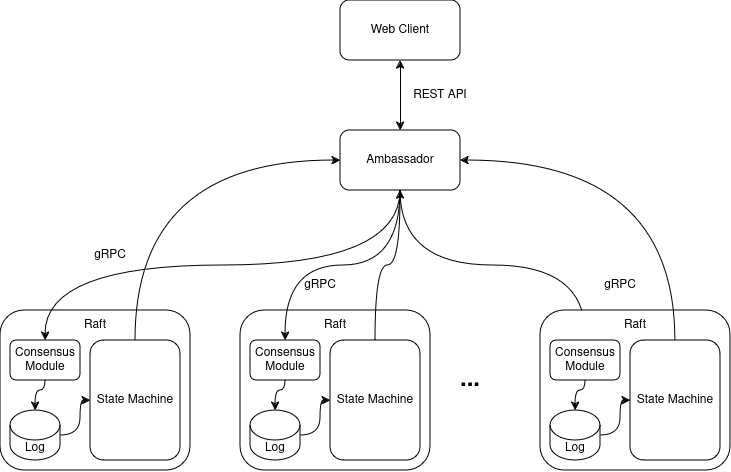

The diagram above was exported from draw.io. Its source (the exported page's mxGraphModel, read from the mxfile embedded in the PNG):
<mxGraphModel dx="1195" dy="656" grid="1" gridSize="10" guides="1" tooltips="1" connect="1" arrows="1" fold="1" page="1" pageScale="1" pageWidth="850" pageHeight="1100" math="0" shadow="0">
  <root>
    <mxCell id="0" />
    <mxCell id="1" parent="0" />
    <mxCell id="7HXLWh82Aew3t0RYI_5g-31" value="&lt;font style=&quot;font-size: 24px;&quot;&gt;&lt;b&gt;...&lt;/b&gt;&lt;/font&gt;" style="text;html=1;align=center;verticalAlign=middle;whiteSpace=wrap;rounded=0;" vertex="1" parent="1">
      <mxGeometry x="480" y="655" width="60" height="30" as="geometry" />
    </mxCell>
    <mxCell id="7HXLWh82Aew3t0RYI_5g-75" style="edgeStyle=orthogonalEdgeStyle;rounded=0;orthogonalLoop=1;jettySize=auto;html=1;exitX=0.5;exitY=1;exitDx=0;exitDy=0;entryX=0.5;entryY=0;entryDx=0;entryDy=0;curved=1;" edge="1" parent="1" source="7HXLWh82Aew3t0RYI_5g-32" target="7HXLWh82Aew3t0RYI_5g-65">
      <mxGeometry relative="1" as="geometry" />
    </mxCell>
    <mxCell id="7HXLWh82Aew3t0RYI_5g-32" value="&lt;div&gt;Ambassador&lt;/div&gt;" style="rounded=1;whiteSpace=wrap;html=1;" vertex="1" parent="1">
      <mxGeometry x="380" y="420" width="120" height="60" as="geometry" />
    </mxCell>
    <mxCell id="7HXLWh82Aew3t0RYI_5g-37" style="edgeStyle=orthogonalEdgeStyle;rounded=0;orthogonalLoop=1;jettySize=auto;html=1;exitX=0.5;exitY=1;exitDx=0;exitDy=0;entryX=0.5;entryY=0;entryDx=0;entryDy=0;startArrow=classic;startFill=1;" edge="1" parent="1" source="7HXLWh82Aew3t0RYI_5g-36" target="7HXLWh82Aew3t0RYI_5g-32">
      <mxGeometry relative="1" as="geometry" />
    </mxCell>
    <mxCell id="7HXLWh82Aew3t0RYI_5g-36" value="&lt;div&gt;Web Client&lt;/div&gt;" style="rounded=1;whiteSpace=wrap;html=1;" vertex="1" parent="1">
      <mxGeometry x="380" y="290" width="120" height="60" as="geometry" />
    </mxCell>
    <mxCell id="7HXLWh82Aew3t0RYI_5g-38" value="REST API" style="text;html=1;align=center;verticalAlign=middle;whiteSpace=wrap;rounded=0;" vertex="1" parent="1">
      <mxGeometry x="450" y="370" width="60" height="30" as="geometry" />
    </mxCell>
    <mxCell id="7HXLWh82Aew3t0RYI_5g-39" value="gRPC" style="text;html=1;align=center;verticalAlign=middle;whiteSpace=wrap;rounded=0;" vertex="1" parent="1">
      <mxGeometry x="120" y="530" width="60" height="30" as="geometry" />
    </mxCell>
    <mxCell id="7HXLWh82Aew3t0RYI_5g-40" value="gRPC" style="text;html=1;align=center;verticalAlign=middle;whiteSpace=wrap;rounded=0;" vertex="1" parent="1">
      <mxGeometry x="630" y="560" width="60" height="30" as="geometry" />
    </mxCell>
    <mxCell id="7HXLWh82Aew3t0RYI_5g-41" value="gRPC" style="text;html=1;align=center;verticalAlign=middle;whiteSpace=wrap;rounded=0;" vertex="1" parent="1">
      <mxGeometry x="330" y="560" width="60" height="30" as="geometry" />
    </mxCell>
    <mxCell id="7HXLWh82Aew3t0RYI_5g-54" value="" style="group" vertex="1" connectable="0" parent="1">
      <mxGeometry x="40" y="600" width="190" height="160" as="geometry" />
    </mxCell>
    <mxCell id="7HXLWh82Aew3t0RYI_5g-1" value="" style="rounded=1;whiteSpace=wrap;html=1;" vertex="1" parent="7HXLWh82Aew3t0RYI_5g-54">
      <mxGeometry width="190" height="160" as="geometry" />
    </mxCell>
    <mxCell id="7HXLWh82Aew3t0RYI_5g-2" value="&lt;div&gt;Consensus&lt;/div&gt;&lt;div&gt;Module&lt;/div&gt;" style="rounded=1;whiteSpace=wrap;html=1;" vertex="1" parent="7HXLWh82Aew3t0RYI_5g-54">
      <mxGeometry x="10" y="30" width="70" height="40" as="geometry" />
    </mxCell>
    <mxCell id="7HXLWh82Aew3t0RYI_5g-53" style="edgeStyle=orthogonalEdgeStyle;rounded=0;orthogonalLoop=1;jettySize=auto;html=1;exitX=1;exitY=0.5;exitDx=0;exitDy=0;exitPerimeter=0;entryX=0;entryY=0.5;entryDx=0;entryDy=0;curved=1;" edge="1" parent="7HXLWh82Aew3t0RYI_5g-54" source="7HXLWh82Aew3t0RYI_5g-3" target="7HXLWh82Aew3t0RYI_5g-4">
      <mxGeometry relative="1" as="geometry" />
    </mxCell>
    <mxCell id="7HXLWh82Aew3t0RYI_5g-3" value="Log" style="shape=cylinder3;whiteSpace=wrap;html=1;boundedLbl=1;backgroundOutline=1;size=15;" vertex="1" parent="7HXLWh82Aew3t0RYI_5g-54">
      <mxGeometry x="10" y="100" width="50" height="50" as="geometry" />
    </mxCell>
    <mxCell id="7HXLWh82Aew3t0RYI_5g-4" value="State Machine" style="rounded=1;whiteSpace=wrap;html=1;" vertex="1" parent="7HXLWh82Aew3t0RYI_5g-54">
      <mxGeometry x="90" y="30" width="90" height="120" as="geometry" />
    </mxCell>
    <mxCell id="7HXLWh82Aew3t0RYI_5g-5" value="Raft" style="text;html=1;align=center;verticalAlign=middle;whiteSpace=wrap;rounded=0;" vertex="1" parent="7HXLWh82Aew3t0RYI_5g-54">
      <mxGeometry x="65" width="60" height="30" as="geometry" />
    </mxCell>
    <mxCell id="7HXLWh82Aew3t0RYI_5g-52" style="edgeStyle=orthogonalEdgeStyle;rounded=0;orthogonalLoop=1;jettySize=auto;html=1;exitX=0.5;exitY=1;exitDx=0;exitDy=0;entryX=0.5;entryY=0;entryDx=0;entryDy=0;entryPerimeter=0;curved=1;" edge="1" parent="7HXLWh82Aew3t0RYI_5g-54" source="7HXLWh82Aew3t0RYI_5g-2" target="7HXLWh82Aew3t0RYI_5g-3">
      <mxGeometry relative="1" as="geometry">
        <Array as="points">
          <mxPoint x="45" y="80" />
          <mxPoint x="35" y="80" />
        </Array>
      </mxGeometry>
    </mxCell>
    <mxCell id="7HXLWh82Aew3t0RYI_5g-55" value="" style="group" vertex="1" connectable="0" parent="1">
      <mxGeometry x="280" y="600" width="190" height="160" as="geometry" />
    </mxCell>
    <mxCell id="7HXLWh82Aew3t0RYI_5g-56" value="" style="rounded=1;whiteSpace=wrap;html=1;" vertex="1" parent="7HXLWh82Aew3t0RYI_5g-55">
      <mxGeometry width="190" height="160" as="geometry" />
    </mxCell>
    <mxCell id="7HXLWh82Aew3t0RYI_5g-57" value="&lt;div&gt;Consensus&lt;/div&gt;&lt;div&gt;Module&lt;/div&gt;" style="rounded=1;whiteSpace=wrap;html=1;" vertex="1" parent="7HXLWh82Aew3t0RYI_5g-55">
      <mxGeometry x="10" y="30" width="70" height="40" as="geometry" />
    </mxCell>
    <mxCell id="7HXLWh82Aew3t0RYI_5g-58" style="edgeStyle=orthogonalEdgeStyle;rounded=0;orthogonalLoop=1;jettySize=auto;html=1;exitX=1;exitY=0.5;exitDx=0;exitDy=0;exitPerimeter=0;entryX=0;entryY=0.5;entryDx=0;entryDy=0;curved=1;" edge="1" parent="7HXLWh82Aew3t0RYI_5g-55" source="7HXLWh82Aew3t0RYI_5g-59" target="7HXLWh82Aew3t0RYI_5g-60">
      <mxGeometry relative="1" as="geometry" />
    </mxCell>
    <mxCell id="7HXLWh82Aew3t0RYI_5g-59" value="Log" style="shape=cylinder3;whiteSpace=wrap;html=1;boundedLbl=1;backgroundOutline=1;size=15;" vertex="1" parent="7HXLWh82Aew3t0RYI_5g-55">
      <mxGeometry x="10" y="100" width="50" height="50" as="geometry" />
    </mxCell>
    <mxCell id="7HXLWh82Aew3t0RYI_5g-60" value="State Machine" style="rounded=1;whiteSpace=wrap;html=1;" vertex="1" parent="7HXLWh82Aew3t0RYI_5g-55">
      <mxGeometry x="90" y="30" width="90" height="120" as="geometry" />
    </mxCell>
    <mxCell id="7HXLWh82Aew3t0RYI_5g-61" value="Raft" style="text;html=1;align=center;verticalAlign=middle;whiteSpace=wrap;rounded=0;" vertex="1" parent="7HXLWh82Aew3t0RYI_5g-55">
      <mxGeometry x="65" width="60" height="30" as="geometry" />
    </mxCell>
    <mxCell id="7HXLWh82Aew3t0RYI_5g-62" style="edgeStyle=orthogonalEdgeStyle;rounded=0;orthogonalLoop=1;jettySize=auto;html=1;exitX=0.5;exitY=1;exitDx=0;exitDy=0;entryX=0.5;entryY=0;entryDx=0;entryDy=0;entryPerimeter=0;curved=1;" edge="1" parent="7HXLWh82Aew3t0RYI_5g-55" source="7HXLWh82Aew3t0RYI_5g-57" target="7HXLWh82Aew3t0RYI_5g-59">
      <mxGeometry relative="1" as="geometry">
        <Array as="points">
          <mxPoint x="45" y="80" />
          <mxPoint x="35" y="80" />
        </Array>
      </mxGeometry>
    </mxCell>
    <mxCell id="7HXLWh82Aew3t0RYI_5g-63" value="" style="group" vertex="1" connectable="0" parent="1">
      <mxGeometry x="580" y="600" width="190" height="160" as="geometry" />
    </mxCell>
    <mxCell id="7HXLWh82Aew3t0RYI_5g-64" value="" style="rounded=1;whiteSpace=wrap;html=1;" vertex="1" parent="7HXLWh82Aew3t0RYI_5g-63">
      <mxGeometry width="190" height="160" as="geometry" />
    </mxCell>
    <mxCell id="7HXLWh82Aew3t0RYI_5g-65" value="&lt;div&gt;Consensus&lt;/div&gt;&lt;div&gt;Module&lt;/div&gt;" style="rounded=1;whiteSpace=wrap;html=1;" vertex="1" parent="7HXLWh82Aew3t0RYI_5g-63">
      <mxGeometry x="10" y="30" width="70" height="40" as="geometry" />
    </mxCell>
    <mxCell id="7HXLWh82Aew3t0RYI_5g-66" style="edgeStyle=orthogonalEdgeStyle;rounded=0;orthogonalLoop=1;jettySize=auto;html=1;exitX=1;exitY=0.5;exitDx=0;exitDy=0;exitPerimeter=0;entryX=0;entryY=0.5;entryDx=0;entryDy=0;curved=1;" edge="1" parent="7HXLWh82Aew3t0RYI_5g-63" source="7HXLWh82Aew3t0RYI_5g-67" target="7HXLWh82Aew3t0RYI_5g-68">
      <mxGeometry relative="1" as="geometry" />
    </mxCell>
    <mxCell id="7HXLWh82Aew3t0RYI_5g-67" value="Log" style="shape=cylinder3;whiteSpace=wrap;html=1;boundedLbl=1;backgroundOutline=1;size=15;" vertex="1" parent="7HXLWh82Aew3t0RYI_5g-63">
      <mxGeometry x="10" y="100" width="50" height="50" as="geometry" />
    </mxCell>
    <mxCell id="7HXLWh82Aew3t0RYI_5g-68" value="State Machine" style="rounded=1;whiteSpace=wrap;html=1;" vertex="1" parent="7HXLWh82Aew3t0RYI_5g-63">
      <mxGeometry x="90" y="30" width="90" height="120" as="geometry" />
    </mxCell>
    <mxCell id="7HXLWh82Aew3t0RYI_5g-69" value="Raft" style="text;html=1;align=center;verticalAlign=middle;whiteSpace=wrap;rounded=0;" vertex="1" parent="7HXLWh82Aew3t0RYI_5g-63">
      <mxGeometry x="65" width="60" height="30" as="geometry" />
    </mxCell>
    <mxCell id="7HXLWh82Aew3t0RYI_5g-70" style="edgeStyle=orthogonalEdgeStyle;rounded=0;orthogonalLoop=1;jettySize=auto;html=1;exitX=0.5;exitY=1;exitDx=0;exitDy=0;entryX=0.5;entryY=0;entryDx=0;entryDy=0;entryPerimeter=0;curved=1;" edge="1" parent="7HXLWh82Aew3t0RYI_5g-63" source="7HXLWh82Aew3t0RYI_5g-65" target="7HXLWh82Aew3t0RYI_5g-67">
      <mxGeometry relative="1" as="geometry">
        <Array as="points">
          <mxPoint x="45" y="80" />
          <mxPoint x="35" y="80" />
        </Array>
      </mxGeometry>
    </mxCell>
    <mxCell id="7HXLWh82Aew3t0RYI_5g-71" style="edgeStyle=orthogonalEdgeStyle;rounded=0;orthogonalLoop=1;jettySize=auto;html=1;exitX=0.5;exitY=1;exitDx=0;exitDy=0;entryX=0.5;entryY=0;entryDx=0;entryDy=0;curved=1;" edge="1" parent="1" source="7HXLWh82Aew3t0RYI_5g-32" target="7HXLWh82Aew3t0RYI_5g-2">
      <mxGeometry relative="1" as="geometry" />
    </mxCell>
    <mxCell id="7HXLWh82Aew3t0RYI_5g-72" style="edgeStyle=orthogonalEdgeStyle;rounded=0;orthogonalLoop=1;jettySize=auto;html=1;exitX=0.5;exitY=0;exitDx=0;exitDy=0;entryX=0;entryY=0.5;entryDx=0;entryDy=0;curved=1;" edge="1" parent="1" source="7HXLWh82Aew3t0RYI_5g-4" target="7HXLWh82Aew3t0RYI_5g-32">
      <mxGeometry relative="1" as="geometry" />
    </mxCell>
    <mxCell id="7HXLWh82Aew3t0RYI_5g-74" style="edgeStyle=orthogonalEdgeStyle;rounded=0;orthogonalLoop=1;jettySize=auto;html=1;exitX=0.5;exitY=0;exitDx=0;exitDy=0;entryX=0.5;entryY=1;entryDx=0;entryDy=0;curved=1;" edge="1" parent="1" source="7HXLWh82Aew3t0RYI_5g-60" target="7HXLWh82Aew3t0RYI_5g-32">
      <mxGeometry relative="1" as="geometry" />
    </mxCell>
    <mxCell id="7HXLWh82Aew3t0RYI_5g-73" style="edgeStyle=orthogonalEdgeStyle;rounded=0;orthogonalLoop=1;jettySize=auto;html=1;exitX=0.5;exitY=1;exitDx=0;exitDy=0;entryX=0.5;entryY=0;entryDx=0;entryDy=0;curved=1;" edge="1" parent="1" source="7HXLWh82Aew3t0RYI_5g-32" target="7HXLWh82Aew3t0RYI_5g-57">
      <mxGeometry relative="1" as="geometry" />
    </mxCell>
    <mxCell id="7HXLWh82Aew3t0RYI_5g-76" style="edgeStyle=orthogonalEdgeStyle;rounded=0;orthogonalLoop=1;jettySize=auto;html=1;exitX=0.5;exitY=0;exitDx=0;exitDy=0;entryX=1;entryY=0.5;entryDx=0;entryDy=0;curved=1;" edge="1" parent="1" source="7HXLWh82Aew3t0RYI_5g-68" target="7HXLWh82Aew3t0RYI_5g-32">
      <mxGeometry relative="1" as="geometry" />
    </mxCell>
  </root>
</mxGraphModel>